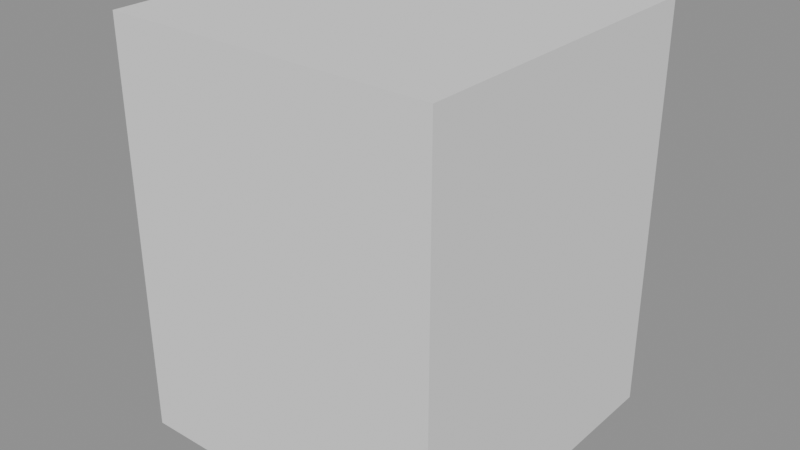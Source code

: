 # Source: CoffeeMachine.blend  (saved by Blender 4.5.90; exported with 4.5.12 LTS)
import bpy
from mathutils import Matrix  # noqa: F401  (used for matrix-valued properties, if any)

bpy.ops.wm.read_factory_settings(use_empty=True)
scene = bpy.context.scene
scene.name = 'Temp_CashRegister'

# ---- meshes
me_cube = bpy.data.meshes.new('Cube')
me_cube.from_pydata([(-1.0, -1.0, -1.0), (-1.0, -1.0, 1.0), (-1.0, 1.0, -1.0), (-1.0, 1.0, 1.0), (1.0, -1.0, -1.0), (1.0, -1.0, 1.0), (1.0, 1.0, -1.0), (1.0, 1.0, 1.0)], [], [(0, 1, 3, 2), (2, 3, 7, 6), (6, 7, 5, 4), (4, 5, 1, 0), (2, 6, 4, 0), (7, 3, 1, 5)])
_uv = me_cube.uv_layers.new(name='UVMap')
_uv.uv.foreach_set('vector', [0.375, 0.0, 0.625, 0.0, 0.625, 0.25, 0.375, 0.25, 0.375, 0.25, 0.625, 0.25, 0.625, 0.5, 0.375, 0.5, 0.375, 0.5, 0.625, 0.5, 0.625, 0.75, 0.375, 0.75, 0.375, 0.75, 0.625, 0.75, 0.625, 1.0, 0.375, 1.0, 0.125, 0.5, 0.375, 0.5, 0.375, 0.75, 0.125, 0.75, 0.625, 0.5, 0.875, 0.5, 0.875, 0.75, 0.625, 0.75])
me_cube.update()

# ---- objects
ob_cube = bpy.data.objects.new('Cube', me_cube)

# ---- transforms, parenting, visibility, modifiers, constraints
ob_cube.location = (0.0, 0.0, 0.25)
ob_cube.scale = (0.2, 0.2, 0.25)

# ---- collection membership
scene.collection.objects.link(ob_cube)

# ---- scene / render settings (as saved in the file)
scene.frame_start = 1; scene.frame_end = 250; scene.frame_set(1)
scene.render.engine = 'BLENDER_EEVEE_NEXT'
scene.render.image_settings.exr_codec = 'NONE'
scene.render.fps = 25
scene.render.simplify_subdivision_render = 0
scene.render.simplify_child_particles_render = 0.0
scene.eevee.use_volume_custom_range = False
scene.eevee.use_fast_gi = False
scene.eevee.use_shadows = False
scene.view_settings.white_balance_temperature = 0.0
scene.view_settings.white_balance_tint = 0.0
scene.view_settings.white_balance_whitepoint = (2.97, 0.5193, -0.0414)
bpy.context.view_layer.update()

# ---- added for rendering (the .blend has no active camera and no usable light): camera, sun + grey world if the file has none
cam_auto = bpy.data.cameras.new('AutoCamera')
cam_auto.lens = 50.0
cam_auto.sensor_width = 36.0
cam_auto.clip_end = 1000.0
ob_auto_camera = bpy.data.objects.new('AutoCamera', cam_auto)
scene.collection.objects.link(ob_auto_camera)
ob_auto_camera.location = (0.698529, -0.838235, 0.808823)
ob_auto_camera.rotation_euler = (1.09748, -7.21219e-08, 0.694738)
scene.camera = ob_auto_camera
light_auto_sun = bpy.data.lights.new('AutoSun', 'SUN')
light_auto_sun.energy = 3.0
light_auto_sun.angle = 0.0523599
ob_auto_sun = bpy.data.objects.new('AutoSun', light_auto_sun)
scene.collection.objects.link(ob_auto_sun)
ob_auto_sun.rotation_euler = (0.872665, 0.174533, 0.523599)
if scene.world is None:
    world_auto = bpy.data.worlds.new('AutoWorld')
    world_auto.color = (0.3, 0.3, 0.3)
    scene.world = world_auto
bpy.context.view_layer.update()
